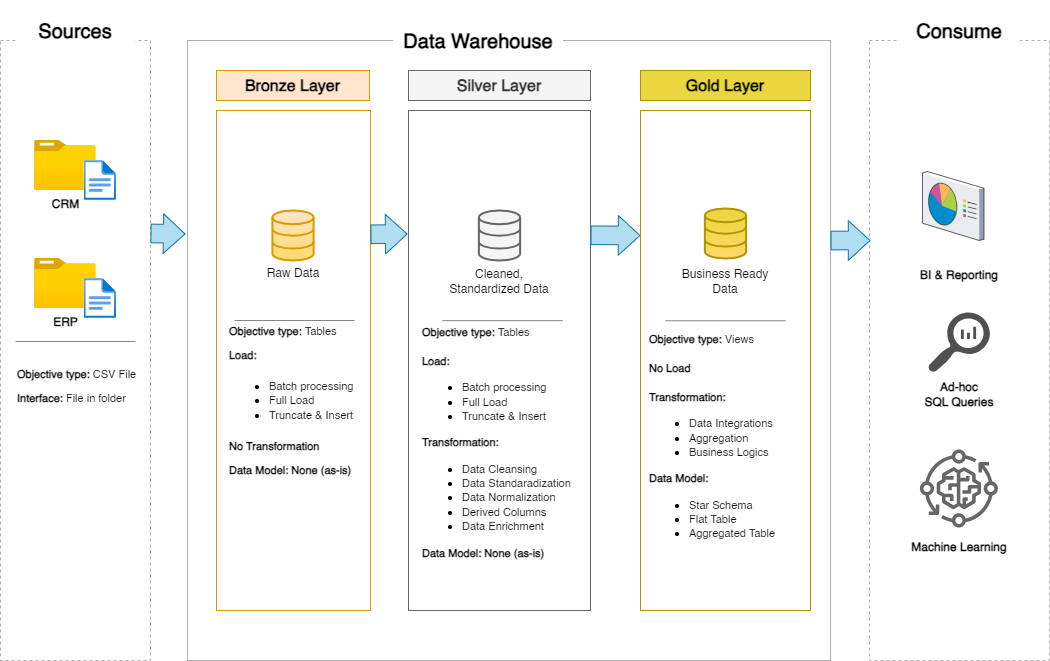

The diagram above was exported from draw.io. Its source (the exported page's mxGraphModel, read from the mxfile embedded in the PNG):
<mxGraphModel dx="1400" dy="828" grid="0" gridSize="10" guides="1" tooltips="1" connect="1" arrows="1" fold="1" page="1" pageScale="1" pageWidth="1169" pageHeight="827" math="0" shadow="0">
  <root>
    <mxCell id="0" />
    <mxCell id="1" parent="0" />
    <mxCell id="v5VGg1gbCTsjes5fFBOx-4" value="" style="rounded=0;whiteSpace=wrap;html=1;fillColor=none;strokeColor=#AEAEAE;" parent="1" vertex="1">
      <mxGeometry x="217" y="121" width="643" height="620" as="geometry" />
    </mxCell>
    <mxCell id="v5VGg1gbCTsjes5fFBOx-16" value="" style="rounded=0;whiteSpace=wrap;html=1;fillColor=none;strokeColor=#B09500;fontColor=#000000;" parent="1" vertex="1">
      <mxGeometry x="670" y="191" width="170" height="500" as="geometry" />
    </mxCell>
    <mxCell id="v5VGg1gbCTsjes5fFBOx-2" value="" style="rounded=0;whiteSpace=wrap;html=1;dashed=1;fillColor=none;strokeColor=#AEAEAE;" parent="1" vertex="1">
      <mxGeometry x="30" y="121" width="150" height="620" as="geometry" />
    </mxCell>
    <mxCell id="v5VGg1gbCTsjes5fFBOx-3" value="&lt;font style=&quot;font-size: 20px;&quot;&gt;&lt;b&gt;Sources&lt;/b&gt;&lt;/font&gt;" style="rounded=0;whiteSpace=wrap;html=1;strokeColor=none;fillColor=default;" parent="1" vertex="1">
      <mxGeometry x="45" y="81" width="120" height="60" as="geometry" />
    </mxCell>
    <mxCell id="v5VGg1gbCTsjes5fFBOx-5" value="" style="rounded=0;whiteSpace=wrap;html=1;dashed=1;fillColor=none;strokeColor=#AEAEAE;" parent="1" vertex="1">
      <mxGeometry x="899" y="121" width="180" height="620" as="geometry" />
    </mxCell>
    <mxCell id="v5VGg1gbCTsjes5fFBOx-8" value="&lt;span style=&quot;font-size: 20px;&quot;&gt;&lt;b&gt;Data Warehouse&lt;/b&gt;&lt;/span&gt;" style="rounded=0;whiteSpace=wrap;html=1;strokeColor=none;fillColor=default;" parent="1" vertex="1">
      <mxGeometry x="422.5" y="101" width="170" height="40" as="geometry" />
    </mxCell>
    <mxCell id="v5VGg1gbCTsjes5fFBOx-9" value="&lt;span style=&quot;font-size: 20px;&quot;&gt;&lt;b&gt;Consume&lt;/b&gt;&lt;/span&gt;" style="rounded=0;whiteSpace=wrap;html=1;strokeColor=none;fillColor=default;" parent="1" vertex="1">
      <mxGeometry x="929" y="81" width="120" height="60" as="geometry" />
    </mxCell>
    <mxCell id="v5VGg1gbCTsjes5fFBOx-21" value="" style="group" parent="1" vertex="1" connectable="0">
      <mxGeometry x="64.02" y="221" width="81.96000000000001" height="60" as="geometry" />
    </mxCell>
    <mxCell id="v5VGg1gbCTsjes5fFBOx-17" value="&lt;b&gt;CRM&lt;/b&gt;" style="image;aspect=fixed;html=1;points=[];align=center;fontSize=12;image=img/lib/azure2/general/Folder_Blank.svg;" parent="v5VGg1gbCTsjes5fFBOx-21" vertex="1">
      <mxGeometry width="61.61" height="50" as="geometry" />
    </mxCell>
    <mxCell id="v5VGg1gbCTsjes5fFBOx-20" value="" style="image;aspect=fixed;html=1;points=[];align=center;fontSize=12;image=img/lib/azure2/general/File.svg;" parent="v5VGg1gbCTsjes5fFBOx-21" vertex="1">
      <mxGeometry x="49.5" y="20" width="32.46" height="40" as="geometry" />
    </mxCell>
    <mxCell id="v5VGg1gbCTsjes5fFBOx-26" value="" style="group" parent="1" vertex="1" connectable="0">
      <mxGeometry x="64.02" y="339" width="81.96" height="60" as="geometry" />
    </mxCell>
    <mxCell id="v5VGg1gbCTsjes5fFBOx-23" value="&lt;b&gt;ERP&lt;/b&gt;" style="image;aspect=fixed;html=1;points=[];align=center;fontSize=12;image=img/lib/azure2/general/Folder_Blank.svg;" parent="v5VGg1gbCTsjes5fFBOx-26" vertex="1">
      <mxGeometry width="61.61" height="50" as="geometry" />
    </mxCell>
    <mxCell id="v5VGg1gbCTsjes5fFBOx-24" value="" style="image;aspect=fixed;html=1;points=[];align=center;fontSize=12;image=img/lib/azure2/general/File.svg;" parent="v5VGg1gbCTsjes5fFBOx-26" vertex="1">
      <mxGeometry x="49.499999999999986" y="20" width="32.46" height="40" as="geometry" />
    </mxCell>
    <mxCell id="v5VGg1gbCTsjes5fFBOx-31" value="" style="endArrow=none;html=1;rounded=0;strokeColor=#868686;" parent="1" edge="1">
      <mxGeometry width="50" height="50" relative="1" as="geometry">
        <mxPoint x="45" y="422" as="sourcePoint" />
        <mxPoint x="165" y="422" as="targetPoint" />
      </mxGeometry>
    </mxCell>
    <mxCell id="v5VGg1gbCTsjes5fFBOx-33" value="&lt;div style=&quot;line-height: 200%;&quot;&gt;&lt;font style=&quot;font-size: 11px; line-height: 200%;&quot;&gt;&lt;b&gt;Objective type:&lt;/b&gt; CSV File&lt;/font&gt;&lt;div&gt;&lt;font style=&quot;font-size: 11px; line-height: 200%;&quot;&gt;&lt;b&gt;Interface:&lt;/b&gt; File in folder&lt;/font&gt;&lt;/div&gt;&lt;/div&gt;" style="text;html=1;align=left;verticalAlign=middle;whiteSpace=wrap;rounded=0;" parent="1" vertex="1">
      <mxGeometry x="45" y="451" width="125" height="30" as="geometry" />
    </mxCell>
    <mxCell id="v5VGg1gbCTsjes5fFBOx-37" value="" style="html=1;verticalLabelPosition=bottom;align=center;labelBackgroundColor=#ffffff;verticalAlign=middle;strokeWidth=2;strokeColor=#B09500;shadow=0;dashed=0;shape=mxgraph.ios7.icons.data;aspect=fixed;fillColor=#EAD63E;gradientColor=#ffd966;rounded=0;fontFamily=Helvetica;fontSize=12;fontColor=#000000;" parent="1" vertex="1">
      <mxGeometry x="734.38" y="289" width="41.24" height="50" as="geometry" />
    </mxCell>
    <mxCell id="v5VGg1gbCTsjes5fFBOx-38" value="" style="shape=flexArrow;endArrow=classic;html=1;rounded=0;width=18.666666666666668;endSize=6.8999999999999995;fillColor=#b1ddf0;strokeColor=#10739e;strokeWidth=1;exitX=0.999;exitY=0.31;exitDx=0;exitDy=0;exitPerimeter=0;entryX=-0.003;entryY=0.312;entryDx=0;entryDy=0;entryPerimeter=0;" parent="1" target="v5VGg1gbCTsjes5fFBOx-4" edge="1">
      <mxGeometry width="50" height="50" relative="1" as="geometry">
        <mxPoint x="180.00000000000003" y="313.94" as="sourcePoint" />
        <mxPoint x="209.7" y="313.90000000000003" as="targetPoint" />
      </mxGeometry>
    </mxCell>
    <mxCell id="v5VGg1gbCTsjes5fFBOx-12" value="&lt;font style=&quot;font-size: 16px;&quot;&gt;&lt;b style=&quot;&quot;&gt;Silver Layer&lt;/b&gt;&lt;/font&gt;" style="rounded=0;whiteSpace=wrap;html=1;fillColor=#f5f5f5;strokeColor=#666666;fontColor=#333333;" parent="1" vertex="1">
      <mxGeometry x="438" y="151" width="182" height="30" as="geometry" />
    </mxCell>
    <mxCell id="v5VGg1gbCTsjes5fFBOx-34" value="" style="rounded=0;whiteSpace=wrap;html=1;fillColor=none;strokeColor=#666666;align=center;verticalAlign=middle;fontFamily=Helvetica;fontSize=12;fontColor=#333333;" parent="1" vertex="1">
      <mxGeometry x="438" y="191" width="182" height="500" as="geometry" />
    </mxCell>
    <mxCell id="v5VGg1gbCTsjes5fFBOx-36" value="" style="html=1;verticalLabelPosition=bottom;align=center;labelBackgroundColor=#ffffff;verticalAlign=middle;strokeWidth=2;strokeColor=#666666;shadow=0;dashed=0;shape=mxgraph.ios7.icons.data;aspect=fixed;fillColor=#f5f5f5;gradientColor=none;rounded=0;fontFamily=Helvetica;fontSize=12;fontColor=#333333;" parent="1" vertex="1">
      <mxGeometry x="508.38" y="291" width="41.24" height="50" as="geometry" />
    </mxCell>
    <mxCell id="v5VGg1gbCTsjes5fFBOx-10" value="&lt;font style=&quot;font-size: 16px;&quot;&gt;&lt;b style=&quot;&quot;&gt;Bronze Layer&lt;/b&gt;&lt;/font&gt;" style="rounded=0;whiteSpace=wrap;html=1;fillColor=#ffe6cc;strokeColor=#d79b00;" parent="1" vertex="1">
      <mxGeometry x="246" y="151" width="153" height="30" as="geometry" />
    </mxCell>
    <mxCell id="v5VGg1gbCTsjes5fFBOx-11" value="" style="rounded=0;whiteSpace=wrap;html=1;fillColor=none;strokeColor=#d79b00;" parent="1" vertex="1">
      <mxGeometry x="246" y="191" width="154" height="500" as="geometry" />
    </mxCell>
    <mxCell id="v5VGg1gbCTsjes5fFBOx-35" value="" style="html=1;verticalLabelPosition=bottom;align=center;labelBackgroundColor=#ffffff;verticalAlign=middle;strokeWidth=2;strokeColor=#d79b00;shadow=0;dashed=0;shape=mxgraph.ios7.icons.data;aspect=fixed;fillColor=#ffe6cc;gradientColor=#ffd966;rounded=0;fontFamily=Helvetica;fontSize=12;fontColor=default;" parent="1" vertex="1">
      <mxGeometry x="301.88" y="291" width="41.24" height="50" as="geometry" />
    </mxCell>
    <mxCell id="v5VGg1gbCTsjes5fFBOx-15" value="&lt;font style=&quot;font-size: 16px;&quot;&gt;&lt;b style=&quot;&quot;&gt;Gold Layer&lt;/b&gt;&lt;/font&gt;" style="rounded=0;whiteSpace=wrap;html=1;fillColor=#EAD63E;strokeColor=#B09500;fontColor=#000000;" parent="1" vertex="1">
      <mxGeometry x="670" y="151" width="170" height="30" as="geometry" />
    </mxCell>
    <mxCell id="v5VGg1gbCTsjes5fFBOx-42" value="" style="shape=flexArrow;endArrow=classic;html=1;rounded=0;width=18.666666666666668;endSize=6.8999999999999995;fillColor=#b1ddf0;strokeColor=#10739e;strokeWidth=1;exitX=1.008;exitY=0.252;exitDx=0;exitDy=0;exitPerimeter=0;entryX=-0.005;entryY=0.247;entryDx=0;entryDy=0;entryPerimeter=0;" parent="1" target="v5VGg1gbCTsjes5fFBOx-34" edge="1">
      <mxGeometry width="50" height="50" relative="1" as="geometry">
        <mxPoint x="400.00199999999995" y="314.79" as="sourcePoint" />
        <mxPoint x="463.77" y="313.20000000000005" as="targetPoint" />
      </mxGeometry>
    </mxCell>
    <mxCell id="v5VGg1gbCTsjes5fFBOx-45" value="" style="shape=flexArrow;endArrow=classic;html=1;rounded=0;width=18.666666666666668;endSize=6.8999999999999995;fillColor=#b1ddf0;strokeColor=#10739e;strokeWidth=1;exitX=1.006;exitY=0.248;exitDx=0;exitDy=0;exitPerimeter=0;" parent="1" edge="1">
      <mxGeometry width="50" height="50" relative="1" as="geometry">
        <mxPoint x="620.0019999999998" y="315.79" as="sourcePoint" />
        <mxPoint x="670" y="316" as="targetPoint" />
      </mxGeometry>
    </mxCell>
    <mxCell id="v5VGg1gbCTsjes5fFBOx-46" value="Raw Data" style="text;html=1;align=center;verticalAlign=middle;whiteSpace=wrap;rounded=0;" parent="1" vertex="1">
      <mxGeometry x="292.5" y="339" width="60" height="30" as="geometry" />
    </mxCell>
    <mxCell id="v5VGg1gbCTsjes5fFBOx-47" value="Cleaned, Standardized Data" style="text;html=1;align=center;verticalAlign=middle;whiteSpace=wrap;rounded=0;" parent="1" vertex="1">
      <mxGeometry x="474" y="347" width="110" height="30" as="geometry" />
    </mxCell>
    <mxCell id="v5VGg1gbCTsjes5fFBOx-48" value="Business Ready Data" style="text;html=1;align=center;verticalAlign=middle;whiteSpace=wrap;rounded=0;" parent="1" vertex="1">
      <mxGeometry x="700" y="347" width="110" height="30" as="geometry" />
    </mxCell>
    <mxCell id="v5VGg1gbCTsjes5fFBOx-49" value="&lt;div style=&quot;line-height: 200%;&quot;&gt;&lt;b style=&quot;font-size: 11px; background-color: transparent; color: light-dark(rgb(0, 0, 0), rgb(255, 255, 255));&quot;&gt;Objective type:&lt;/b&gt;&lt;span style=&quot;font-size: 11px; background-color: transparent; color: light-dark(rgb(0, 0, 0), rgb(255, 255, 255));&quot;&gt;&amp;nbsp;Tables&lt;/span&gt;&lt;br&gt;&lt;b style=&quot;font-size: 11px; background-color: transparent; color: light-dark(rgb(0, 0, 0), rgb(255, 255, 255));&quot;&gt;Load:&lt;/b&gt;&lt;div&gt;&lt;/div&gt;&lt;/div&gt;&lt;div style=&quot;line-height: 200%;&quot;&gt;&lt;ul style=&quot;line-height: 120%;&quot;&gt;&lt;li&gt;&lt;span style=&quot;font-size: 11px; line-height: 120%;&quot;&gt;Batch processing&lt;/span&gt;&lt;/li&gt;&lt;li&gt;&lt;span style=&quot;font-size: 11px; line-height: 120%;&quot;&gt;Full Load&amp;nbsp;&lt;/span&gt;&lt;/li&gt;&lt;li&gt;&lt;span style=&quot;font-size: 11px; line-height: 120%;&quot;&gt;Truncate &amp;amp; Insert&lt;/span&gt;&lt;/li&gt;&lt;/ul&gt;&lt;div&gt;&lt;span style=&quot;font-size: 11px;&quot;&gt;&lt;b&gt;No Transformation&lt;/b&gt;&lt;/span&gt;&lt;/div&gt;&lt;div&gt;&lt;span style=&quot;font-size: 11px;&quot;&gt;&lt;b&gt;Data Model: None (as-is)&lt;/b&gt;&lt;/span&gt;&lt;/div&gt;&lt;/div&gt;" style="text;html=1;align=left;verticalAlign=middle;whiteSpace=wrap;rounded=0;" parent="1" vertex="1">
      <mxGeometry x="257" y="391" width="137" height="180" as="geometry" />
    </mxCell>
    <mxCell id="v5VGg1gbCTsjes5fFBOx-50" value="" style="endArrow=none;html=1;rounded=0;strokeColor=#868686;" parent="1" edge="1">
      <mxGeometry width="50" height="50" relative="1" as="geometry">
        <mxPoint x="264" y="401" as="sourcePoint" />
        <mxPoint x="384" y="401" as="targetPoint" />
      </mxGeometry>
    </mxCell>
    <mxCell id="v5VGg1gbCTsjes5fFBOx-51" value="&lt;div&gt;&lt;b style=&quot;font-size: 11px; background-color: transparent; color: light-dark(rgb(0, 0, 0), rgb(255, 255, 255));&quot;&gt;Objective type:&lt;/b&gt;&lt;span style=&quot;font-size: 11px; background-color: transparent; color: light-dark(rgb(0, 0, 0), rgb(255, 255, 255));&quot;&gt;&amp;nbsp;Tables&lt;/span&gt;&lt;/div&gt;&lt;div&gt;&lt;span style=&quot;font-size: 11px;&quot;&gt;&lt;br&gt;&lt;/span&gt;&lt;b style=&quot;font-size: 11px; background-color: transparent; color: light-dark(rgb(0, 0, 0), rgb(255, 255, 255));&quot;&gt;Load:&lt;/b&gt;&lt;div&gt;&lt;/div&gt;&lt;/div&gt;&lt;div&gt;&lt;ul&gt;&lt;li&gt;&lt;span style=&quot;font-size: 11px;&quot;&gt;Batch processing&lt;/span&gt;&lt;/li&gt;&lt;li&gt;&lt;span style=&quot;font-size: 11px;&quot;&gt;Full Load&amp;nbsp;&lt;/span&gt;&lt;/li&gt;&lt;li&gt;&lt;span style=&quot;font-size: 11px;&quot;&gt;Truncate &amp;amp; Insert&lt;/span&gt;&lt;/li&gt;&lt;/ul&gt;&lt;div&gt;&lt;span style=&quot;font-size: 11px;&quot;&gt;&lt;b&gt;Transformation:&lt;/b&gt;&lt;/span&gt;&lt;/div&gt;&lt;div&gt;&lt;ul&gt;&lt;li&gt;&lt;span style=&quot;font-size: 11px;&quot;&gt;Data Cleansing&lt;/span&gt;&lt;/li&gt;&lt;li&gt;&lt;span style=&quot;font-size: 11px;&quot;&gt;Data Standaradization&lt;/span&gt;&lt;/li&gt;&lt;li&gt;&lt;span style=&quot;font-size: 11px;&quot;&gt;Data Normalization&lt;/span&gt;&lt;/li&gt;&lt;li&gt;&lt;span style=&quot;font-size: 11px;&quot;&gt;Derived Columns&lt;/span&gt;&lt;/li&gt;&lt;li&gt;&lt;span style=&quot;font-size: 11px;&quot;&gt;Data Enrichment&lt;/span&gt;&lt;/li&gt;&lt;/ul&gt;&lt;/div&gt;&lt;div&gt;&lt;span style=&quot;font-size: 11px;&quot;&gt;&lt;b&gt;Data Model: None (as-is)&lt;/b&gt;&lt;/span&gt;&lt;/div&gt;&lt;/div&gt;" style="text;html=1;align=left;verticalAlign=middle;whiteSpace=wrap;rounded=0;" parent="1" vertex="1">
      <mxGeometry x="449.5" y="402" width="159" height="241" as="geometry" />
    </mxCell>
    <mxCell id="v5VGg1gbCTsjes5fFBOx-52" value="" style="endArrow=none;html=1;rounded=0;strokeColor=#868686;" parent="1" edge="1">
      <mxGeometry width="50" height="50" relative="1" as="geometry">
        <mxPoint x="472" y="401.13" as="sourcePoint" />
        <mxPoint x="592" y="401.13" as="targetPoint" />
      </mxGeometry>
    </mxCell>
    <mxCell id="v5VGg1gbCTsjes5fFBOx-53" value="" style="shape=flexArrow;endArrow=classic;html=1;rounded=0;width=18.666666666666668;endSize=6.8999999999999995;fillColor=#b1ddf0;strokeColor=#10739e;strokeWidth=1;" parent="1" edge="1">
      <mxGeometry width="50" height="50" relative="1" as="geometry">
        <mxPoint x="860" y="321" as="sourcePoint" />
        <mxPoint x="900" y="321" as="targetPoint" />
      </mxGeometry>
    </mxCell>
    <mxCell id="v5VGg1gbCTsjes5fFBOx-54" value="&lt;div&gt;&lt;b style=&quot;font-size: 11px; background-color: transparent; color: light-dark(rgb(0, 0, 0), rgb(255, 255, 255));&quot;&gt;Objective type:&lt;/b&gt;&lt;span style=&quot;font-size: 11px; background-color: transparent; color: light-dark(rgb(0, 0, 0), rgb(255, 255, 255));&quot;&gt;&amp;nbsp;Views&lt;/span&gt;&lt;/div&gt;&lt;div&gt;&lt;span style=&quot;font-size: 11px;&quot;&gt;&lt;br&gt;&lt;/span&gt;&lt;b style=&quot;font-size: 11px; background-color: transparent; color: light-dark(rgb(0, 0, 0), rgb(255, 255, 255));&quot;&gt;No Load&lt;/b&gt;&lt;/div&gt;&lt;div&gt;&lt;b style=&quot;font-size: 11px; background-color: transparent; color: light-dark(rgb(0, 0, 0), rgb(255, 255, 255));&quot;&gt;&lt;br&gt;&lt;/b&gt;&lt;/div&gt;&lt;div&gt;&lt;div&gt;&lt;span style=&quot;font-size: 11px;&quot;&gt;&lt;b&gt;Transformation:&lt;/b&gt;&lt;/span&gt;&lt;/div&gt;&lt;div&gt;&lt;ul&gt;&lt;li&gt;&lt;span style=&quot;font-size: 11px;&quot;&gt;Data Integrations&lt;/span&gt;&lt;/li&gt;&lt;li&gt;&lt;span style=&quot;font-size: 11px;&quot;&gt;Aggregation&lt;/span&gt;&lt;/li&gt;&lt;li&gt;&lt;span style=&quot;font-size: 11px;&quot;&gt;Business Logics&lt;/span&gt;&lt;/li&gt;&lt;/ul&gt;&lt;/div&gt;&lt;div&gt;&lt;span style=&quot;font-size: 11px;&quot;&gt;&lt;b&gt;Data Model:&amp;nbsp;&lt;/b&gt;&lt;/span&gt;&lt;/div&gt;&lt;/div&gt;&lt;div&gt;&lt;ul&gt;&lt;li&gt;&lt;span style=&quot;font-size: 11px;&quot;&gt;Star Schema&lt;/span&gt;&lt;/li&gt;&lt;li&gt;&lt;span style=&quot;font-size: 11px;&quot;&gt;Flat Table&lt;/span&gt;&lt;/li&gt;&lt;li&gt;&lt;span style=&quot;font-size: 11px;&quot;&gt;Aggregated Table&lt;/span&gt;&lt;/li&gt;&lt;/ul&gt;&lt;/div&gt;" style="text;html=1;align=left;verticalAlign=middle;whiteSpace=wrap;rounded=0;" parent="1" vertex="1">
      <mxGeometry x="676.5" y="402" width="159" height="241" as="geometry" />
    </mxCell>
    <mxCell id="v5VGg1gbCTsjes5fFBOx-55" value="" style="endArrow=none;html=1;rounded=0;strokeColor=#868686;" parent="1" edge="1">
      <mxGeometry width="50" height="50" relative="1" as="geometry">
        <mxPoint x="695" y="401.26" as="sourcePoint" />
        <mxPoint x="815" y="401.26" as="targetPoint" />
      </mxGeometry>
    </mxCell>
    <mxCell id="v5VGg1gbCTsjes5fFBOx-60" value="&lt;b&gt;BI &amp;amp; Reporting&lt;/b&gt;" style="text;html=1;align=center;verticalAlign=middle;whiteSpace=wrap;rounded=0;" parent="1" vertex="1">
      <mxGeometry x="939" y="341" width="100" height="30" as="geometry" />
    </mxCell>
    <mxCell id="v5VGg1gbCTsjes5fFBOx-61" value="" style="sketch=0;pointerEvents=1;shadow=0;dashed=0;html=1;strokeColor=none;labelPosition=center;verticalLabelPosition=bottom;verticalAlign=top;align=center;fillColor=#505050;shape=mxgraph.mscae.oms.log_search" parent="1" vertex="1">
      <mxGeometry x="957.39" y="393" width="62" height="60" as="geometry" />
    </mxCell>
    <mxCell id="v5VGg1gbCTsjes5fFBOx-63" value="&lt;b&gt;Ad-hoc&lt;/b&gt;&lt;div&gt;&lt;b&gt;SQL Queries&lt;/b&gt;&lt;/div&gt;" style="text;html=1;align=center;verticalAlign=middle;whiteSpace=wrap;rounded=0;" parent="1" vertex="1">
      <mxGeometry x="939" y="460" width="100" height="30" as="geometry" />
    </mxCell>
    <mxCell id="v5VGg1gbCTsjes5fFBOx-65" value="&lt;b&gt;Machine Learning&lt;/b&gt;" style="text;html=1;align=center;verticalAlign=middle;whiteSpace=wrap;rounded=0;" parent="1" vertex="1">
      <mxGeometry x="939" y="613" width="100" height="30" as="geometry" />
    </mxCell>
    <mxCell id="a65HaWDXlYs_5nxamwvP-4" value="" style="sketch=0;outlineConnect=0;fontColor=#232F3E;gradientColor=none;fillColor=#666666;strokeColor=none;dashed=0;verticalLabelPosition=bottom;verticalAlign=top;align=center;html=1;fontSize=12;fontStyle=0;aspect=fixed;pointerEvents=1;shape=mxgraph.aws4.iot_greengrass_component_machine_learning;" vertex="1" parent="1">
      <mxGeometry x="949.39" y="530" width="78" height="78" as="geometry" />
    </mxCell>
    <mxCell id="a65HaWDXlYs_5nxamwvP-5" value="" style="verticalLabelPosition=bottom;sketch=0;aspect=fixed;html=1;verticalAlign=top;strokeColor=none;align=center;outlineConnect=0;shape=mxgraph.citrix.reporting;fillColor=light-dark(#666666,var(--ge-dark-color, #121212));" vertex="1" parent="1">
      <mxGeometry x="952" y="252" width="61.5" height="69" as="geometry" />
    </mxCell>
  </root>
</mxGraphModel>